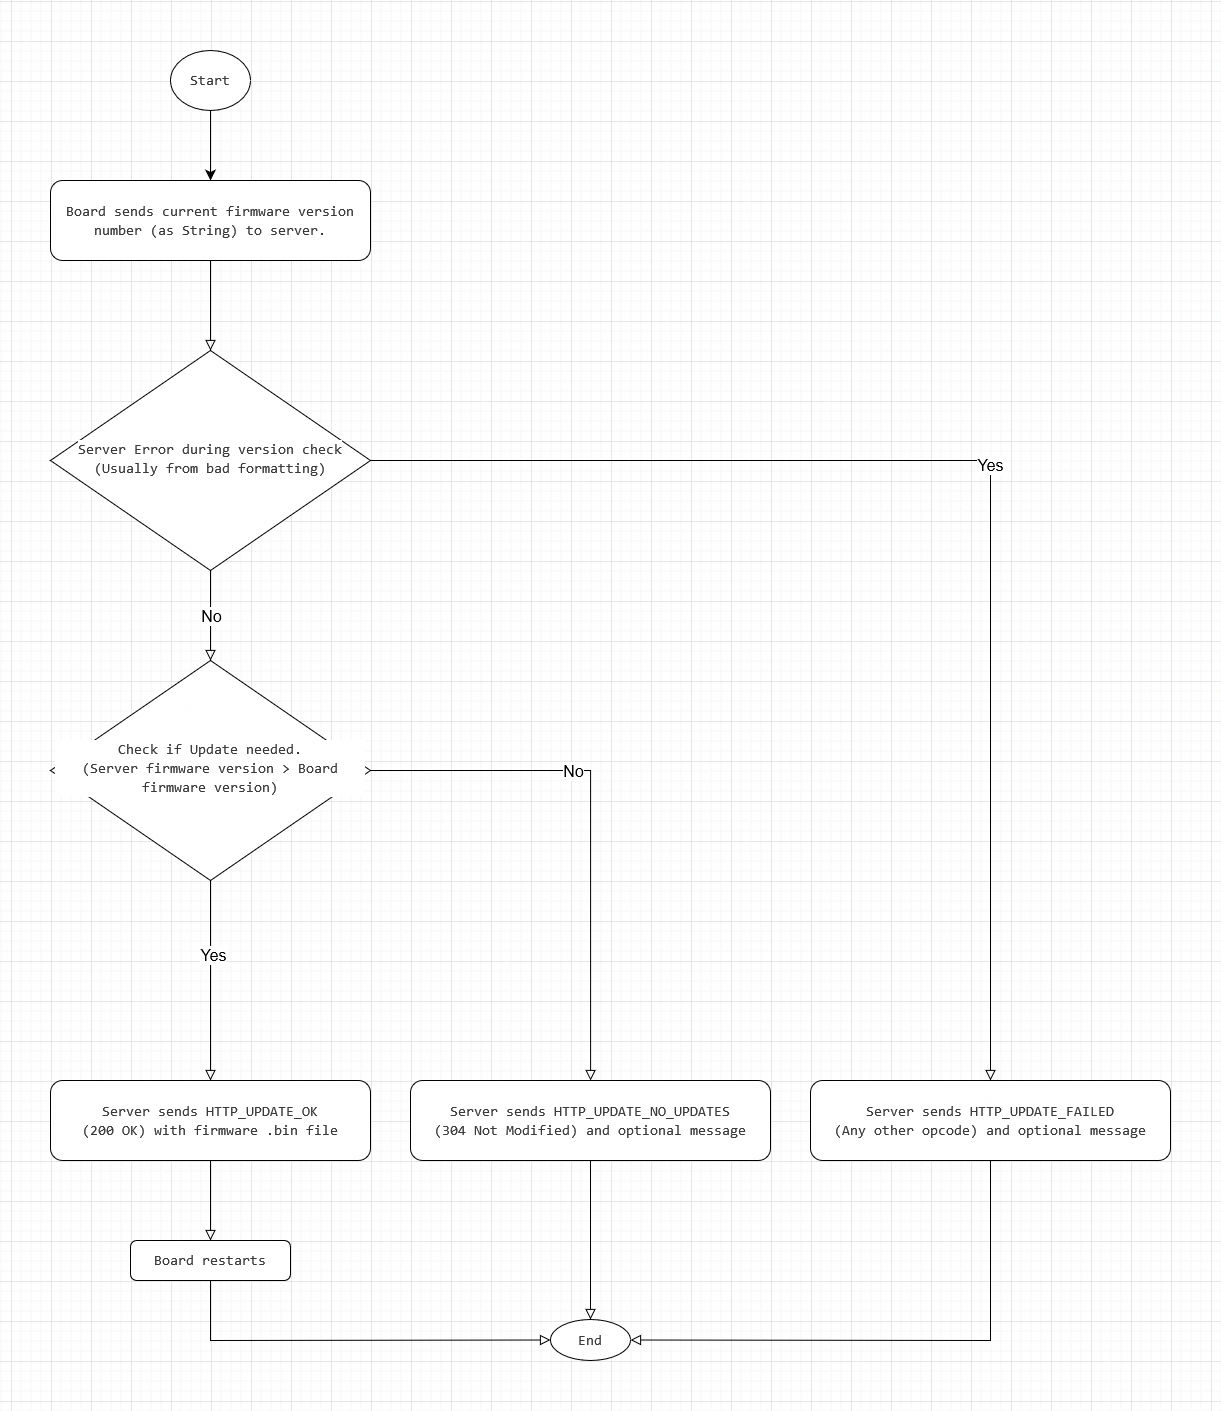

The diagram above was exported from draw.io. Its source (the exported page's mxGraphModel, read from the mxfile embedded in the PNG):
<mxGraphModel dx="1909" dy="2534" grid="1" gridSize="10" guides="1" tooltips="1" connect="1" arrows="1" fold="1" page="1" pageScale="1" pageWidth="827" pageHeight="1169" math="0" shadow="0">
  <root>
    <mxCell id="WIyWlLk6GJQsqaUBKTNV-0" />
    <mxCell id="WIyWlLk6GJQsqaUBKTNV-1" parent="WIyWlLk6GJQsqaUBKTNV-0" />
    <mxCell id="WIyWlLk6GJQsqaUBKTNV-2" value="" style="rounded=0;html=1;jettySize=auto;orthogonalLoop=1;fontSize=11;endArrow=block;endFill=0;endSize=8;strokeWidth=1;shadow=0;labelBackgroundColor=none;edgeStyle=orthogonalEdgeStyle;entryX=0.5;entryY=0;entryDx=0;entryDy=0;" parent="WIyWlLk6GJQsqaUBKTNV-1" source="WIyWlLk6GJQsqaUBKTNV-3" target="_Zd6T0ZRboSvsGTrNHPC-0" edge="1">
      <mxGeometry relative="1" as="geometry" />
    </mxCell>
    <mxCell id="WIyWlLk6GJQsqaUBKTNV-3" value="&lt;div style=&quot;color: rgb(59, 59, 59); background-color: rgb(255, 255, 255); font-family: Consolas, &amp;quot;Courier New&amp;quot;, monospace; font-weight: normal; font-size: 14px; line-height: 19px;&quot;&gt;&lt;div&gt;Board sends current firmware version number (as String) to server.&lt;/div&gt;&lt;/div&gt;" style="rounded=1;whiteSpace=wrap;html=1;fontSize=12;glass=0;strokeWidth=1;shadow=0;" parent="WIyWlLk6GJQsqaUBKTNV-1" vertex="1">
      <mxGeometry x="80" y="-20" width="320" height="80" as="geometry" />
    </mxCell>
    <mxCell id="WIyWlLk6GJQsqaUBKTNV-4" value="" style="rounded=0;html=1;jettySize=auto;orthogonalLoop=1;fontSize=11;endArrow=block;endFill=0;endSize=8;strokeWidth=1;shadow=0;labelBackgroundColor=none;edgeStyle=orthogonalEdgeStyle;entryX=0.5;entryY=0;entryDx=0;entryDy=0;" parent="WIyWlLk6GJQsqaUBKTNV-1" source="WIyWlLk6GJQsqaUBKTNV-6" target="WIyWlLk6GJQsqaUBKTNV-11" edge="1">
      <mxGeometry y="20" relative="1" as="geometry">
        <mxPoint as="offset" />
        <mxPoint x="220" y="480" as="targetPoint" />
      </mxGeometry>
    </mxCell>
    <mxCell id="_Zd6T0ZRboSvsGTrNHPC-3" value="Yes" style="edgeLabel;html=1;align=center;verticalAlign=middle;resizable=0;points=[];fontSize=16;" vertex="1" connectable="0" parent="WIyWlLk6GJQsqaUBKTNV-4">
      <mxGeometry x="-0.2636" y="2" relative="1" as="geometry">
        <mxPoint as="offset" />
      </mxGeometry>
    </mxCell>
    <mxCell id="WIyWlLk6GJQsqaUBKTNV-5" value="" style="edgeStyle=orthogonalEdgeStyle;rounded=0;html=1;jettySize=auto;orthogonalLoop=1;fontSize=11;endArrow=block;endFill=0;endSize=8;strokeWidth=1;shadow=0;labelBackgroundColor=none;" parent="WIyWlLk6GJQsqaUBKTNV-1" source="WIyWlLk6GJQsqaUBKTNV-6" target="WIyWlLk6GJQsqaUBKTNV-7" edge="1">
      <mxGeometry y="10" relative="1" as="geometry">
        <mxPoint as="offset" />
      </mxGeometry>
    </mxCell>
    <mxCell id="_Zd6T0ZRboSvsGTrNHPC-4" value="No" style="edgeLabel;html=1;align=center;verticalAlign=middle;resizable=0;points=[];fontSize=16;" vertex="1" connectable="0" parent="WIyWlLk6GJQsqaUBKTNV-5">
      <mxGeometry x="-0.2371" relative="1" as="geometry">
        <mxPoint as="offset" />
      </mxGeometry>
    </mxCell>
    <mxCell id="WIyWlLk6GJQsqaUBKTNV-6" value="&lt;div style=&quot;color: rgb(59, 59, 59); background-color: rgb(255, 255, 255); font-family: Consolas, &amp;quot;Courier New&amp;quot;, monospace; font-weight: normal; font-size: 14px; line-height: 19px;&quot;&gt;&lt;div&gt;Check if Update needed. &lt;br&gt;&lt;/div&gt;&lt;div&gt;(Server firmware version &amp;gt; Board firmware version)&lt;/div&gt;&lt;/div&gt;" style="rhombus;whiteSpace=wrap;html=1;shadow=0;fontFamily=Helvetica;fontSize=12;align=center;strokeWidth=1;spacing=6;spacingTop=-4;" parent="WIyWlLk6GJQsqaUBKTNV-1" vertex="1">
      <mxGeometry x="80" y="460" width="320" height="220" as="geometry" />
    </mxCell>
    <mxCell id="_Zd6T0ZRboSvsGTrNHPC-16" style="edgeStyle=none;curved=1;rounded=0;orthogonalLoop=1;jettySize=auto;html=1;exitX=0.5;exitY=1;exitDx=0;exitDy=0;entryX=0.5;entryY=0;entryDx=0;entryDy=0;fontSize=12;startSize=8;endSize=8;endArrow=block;endFill=0;" edge="1" parent="WIyWlLk6GJQsqaUBKTNV-1" source="WIyWlLk6GJQsqaUBKTNV-7" target="_Zd6T0ZRboSvsGTrNHPC-14">
      <mxGeometry relative="1" as="geometry" />
    </mxCell>
    <mxCell id="WIyWlLk6GJQsqaUBKTNV-7" value="&lt;div style=&quot;color: rgb(59, 59, 59); background-color: rgb(255, 255, 255); font-family: Consolas, &amp;quot;Courier New&amp;quot;, monospace; font-weight: normal; font-size: 14px; line-height: 19px;&quot;&gt;&lt;div&gt;Server sends HTTP_UPDATE_NO_UPDATES&lt;/div&gt;&lt;div&gt;(304 Not Modified) and optional message&lt;/div&gt;&lt;/div&gt;" style="rounded=1;whiteSpace=wrap;html=1;fontSize=12;glass=0;strokeWidth=1;shadow=0;" parent="WIyWlLk6GJQsqaUBKTNV-1" vertex="1">
      <mxGeometry x="440" y="880" width="360" height="80" as="geometry" />
    </mxCell>
    <mxCell id="_Zd6T0ZRboSvsGTrNHPC-11" style="edgeStyle=none;curved=1;rounded=0;orthogonalLoop=1;jettySize=auto;html=1;exitX=0.5;exitY=1;exitDx=0;exitDy=0;entryX=0.5;entryY=0;entryDx=0;entryDy=0;fontSize=12;startSize=8;endSize=8;endArrow=block;endFill=0;" edge="1" parent="WIyWlLk6GJQsqaUBKTNV-1" source="WIyWlLk6GJQsqaUBKTNV-11" target="_Zd6T0ZRboSvsGTrNHPC-8">
      <mxGeometry relative="1" as="geometry" />
    </mxCell>
    <mxCell id="WIyWlLk6GJQsqaUBKTNV-11" value="&lt;div style=&quot;color: rgb(59, 59, 59); background-color: rgb(255, 255, 255); font-family: Consolas, &amp;quot;Courier New&amp;quot;, monospace; font-weight: normal; font-size: 14px; line-height: 19px;&quot;&gt;&lt;div&gt;Server sends HTTP_UPDATE_OK&lt;/div&gt;&lt;div&gt;(200 OK) with firmware .bin file&lt;/div&gt;&lt;/div&gt;" style="rounded=1;whiteSpace=wrap;html=1;fontSize=12;glass=0;strokeWidth=1;shadow=0;" parent="WIyWlLk6GJQsqaUBKTNV-1" vertex="1">
      <mxGeometry x="80" y="880" width="320" height="80" as="geometry" />
    </mxCell>
    <mxCell id="_Zd6T0ZRboSvsGTrNHPC-1" style="edgeStyle=none;curved=1;rounded=0;orthogonalLoop=1;jettySize=auto;html=1;exitX=0.5;exitY=1;exitDx=0;exitDy=0;entryX=0.5;entryY=0;entryDx=0;entryDy=0;fontSize=12;startSize=8;endSize=8;endArrow=block;endFill=0;" edge="1" parent="WIyWlLk6GJQsqaUBKTNV-1" source="_Zd6T0ZRboSvsGTrNHPC-0" target="WIyWlLk6GJQsqaUBKTNV-6">
      <mxGeometry relative="1" as="geometry" />
    </mxCell>
    <mxCell id="_Zd6T0ZRboSvsGTrNHPC-2" value="No" style="edgeLabel;html=1;align=center;verticalAlign=middle;resizable=0;points=[];fontSize=16;" vertex="1" connectable="0" parent="_Zd6T0ZRboSvsGTrNHPC-1">
      <mxGeometry x="0.0222" relative="1" as="geometry">
        <mxPoint as="offset" />
      </mxGeometry>
    </mxCell>
    <mxCell id="_Zd6T0ZRboSvsGTrNHPC-6" style="edgeStyle=none;curved=0;rounded=0;orthogonalLoop=1;jettySize=auto;html=1;exitX=1;exitY=0.5;exitDx=0;exitDy=0;entryX=0.5;entryY=0;entryDx=0;entryDy=0;fontSize=12;startSize=8;endSize=8;endArrow=block;endFill=0;" edge="1" parent="WIyWlLk6GJQsqaUBKTNV-1" source="_Zd6T0ZRboSvsGTrNHPC-0" target="_Zd6T0ZRboSvsGTrNHPC-5">
      <mxGeometry relative="1" as="geometry">
        <Array as="points">
          <mxPoint x="1020" y="260" />
        </Array>
      </mxGeometry>
    </mxCell>
    <mxCell id="_Zd6T0ZRboSvsGTrNHPC-7" value="Yes" style="edgeLabel;html=1;align=center;verticalAlign=middle;resizable=0;points=[];fontSize=16;" vertex="1" connectable="0" parent="_Zd6T0ZRboSvsGTrNHPC-6">
      <mxGeometry x="0.0065" y="-1" relative="1" as="geometry">
        <mxPoint as="offset" />
      </mxGeometry>
    </mxCell>
    <mxCell id="_Zd6T0ZRboSvsGTrNHPC-0" value="&lt;div style=&quot;color: rgb(59, 59, 59); background-color: rgb(255, 255, 255); font-family: Consolas, &amp;quot;Courier New&amp;quot;, monospace; font-weight: normal; font-size: 14px; line-height: 19px;&quot;&gt;&lt;div&gt;Server Error during version check&lt;/div&gt;&lt;div&gt;(Usually from bad formatting)&lt;br&gt;&lt;/div&gt;&lt;/div&gt;" style="rhombus;whiteSpace=wrap;html=1;shadow=0;fontFamily=Helvetica;fontSize=12;align=center;strokeWidth=1;spacing=6;spacingTop=-4;" vertex="1" parent="WIyWlLk6GJQsqaUBKTNV-1">
      <mxGeometry x="80" y="150" width="320" height="220" as="geometry" />
    </mxCell>
    <mxCell id="_Zd6T0ZRboSvsGTrNHPC-17" style="edgeStyle=none;curved=0;rounded=0;orthogonalLoop=1;jettySize=auto;html=1;exitX=0.5;exitY=1;exitDx=0;exitDy=0;entryX=1;entryY=0.5;entryDx=0;entryDy=0;fontSize=12;startSize=8;endSize=8;endArrow=block;endFill=0;" edge="1" parent="WIyWlLk6GJQsqaUBKTNV-1" source="_Zd6T0ZRboSvsGTrNHPC-5" target="_Zd6T0ZRboSvsGTrNHPC-14">
      <mxGeometry relative="1" as="geometry">
        <Array as="points">
          <mxPoint x="1020" y="1140" />
        </Array>
      </mxGeometry>
    </mxCell>
    <mxCell id="_Zd6T0ZRboSvsGTrNHPC-5" value="&lt;div style=&quot;color: rgb(59, 59, 59); background-color: rgb(255, 255, 255); font-family: Consolas, &amp;quot;Courier New&amp;quot;, monospace; font-weight: normal; font-size: 14px; line-height: 19px;&quot;&gt;&lt;div&gt;Server sends HTTP_UPDATE_FAILED&lt;/div&gt;&lt;div&gt;(Any other opcode) and optional message&lt;/div&gt;&lt;/div&gt;" style="rounded=1;whiteSpace=wrap;html=1;fontSize=12;glass=0;strokeWidth=1;shadow=0;" vertex="1" parent="WIyWlLk6GJQsqaUBKTNV-1">
      <mxGeometry x="840" y="880" width="360" height="80" as="geometry" />
    </mxCell>
    <mxCell id="_Zd6T0ZRboSvsGTrNHPC-15" style="edgeStyle=none;curved=0;rounded=0;orthogonalLoop=1;jettySize=auto;html=1;exitX=0.5;exitY=1;exitDx=0;exitDy=0;entryX=0;entryY=0.5;entryDx=0;entryDy=0;fontSize=12;startSize=8;endSize=8;endArrow=block;endFill=0;" edge="1" parent="WIyWlLk6GJQsqaUBKTNV-1" source="_Zd6T0ZRboSvsGTrNHPC-8" target="_Zd6T0ZRboSvsGTrNHPC-14">
      <mxGeometry relative="1" as="geometry">
        <Array as="points">
          <mxPoint x="240" y="1140" />
        </Array>
      </mxGeometry>
    </mxCell>
    <mxCell id="_Zd6T0ZRboSvsGTrNHPC-8" value="&lt;div style=&quot;color: rgb(59, 59, 59); background-color: rgb(255, 255, 255); font-family: Consolas, &amp;quot;Courier New&amp;quot;, monospace; font-weight: normal; font-size: 14px; line-height: 19px;&quot;&gt;&lt;div&gt;Board restarts&lt;br&gt;&lt;/div&gt;&lt;/div&gt;" style="rounded=1;whiteSpace=wrap;html=1;fontSize=12;glass=0;strokeWidth=1;shadow=0;" vertex="1" parent="WIyWlLk6GJQsqaUBKTNV-1">
      <mxGeometry x="160" y="1040" width="160" height="40" as="geometry" />
    </mxCell>
    <mxCell id="_Zd6T0ZRboSvsGTrNHPC-13" style="edgeStyle=none;curved=1;rounded=0;orthogonalLoop=1;jettySize=auto;html=1;exitX=0.5;exitY=1;exitDx=0;exitDy=0;entryX=0.5;entryY=0;entryDx=0;entryDy=0;fontSize=12;startSize=8;endSize=8;" edge="1" parent="WIyWlLk6GJQsqaUBKTNV-1" source="_Zd6T0ZRboSvsGTrNHPC-12" target="WIyWlLk6GJQsqaUBKTNV-3">
      <mxGeometry relative="1" as="geometry" />
    </mxCell>
    <mxCell id="_Zd6T0ZRboSvsGTrNHPC-12" value="&lt;div style=&quot;color: rgb(59, 59, 59); background-color: rgb(255, 255, 255); font-family: Consolas, &amp;quot;Courier New&amp;quot;, monospace; font-weight: normal; font-size: 14px; line-height: 19px;&quot;&gt;&lt;div&gt;Start&lt;/div&gt;&lt;/div&gt;" style="ellipse;whiteSpace=wrap;html=1;fontSize=16;" vertex="1" parent="WIyWlLk6GJQsqaUBKTNV-1">
      <mxGeometry x="200" y="-150" width="80" height="60" as="geometry" />
    </mxCell>
    <mxCell id="_Zd6T0ZRboSvsGTrNHPC-14" value="&lt;div style=&quot;color: rgb(59, 59, 59); background-color: rgb(255, 255, 255); font-family: Consolas, &amp;quot;Courier New&amp;quot;, monospace; font-weight: normal; font-size: 14px; line-height: 19px;&quot;&gt;&lt;div&gt;End&lt;/div&gt;&lt;/div&gt;" style="ellipse;whiteSpace=wrap;html=1;fontSize=16;" vertex="1" parent="WIyWlLk6GJQsqaUBKTNV-1">
      <mxGeometry x="580" y="1119" width="80" height="41" as="geometry" />
    </mxCell>
  </root>
</mxGraphModel>